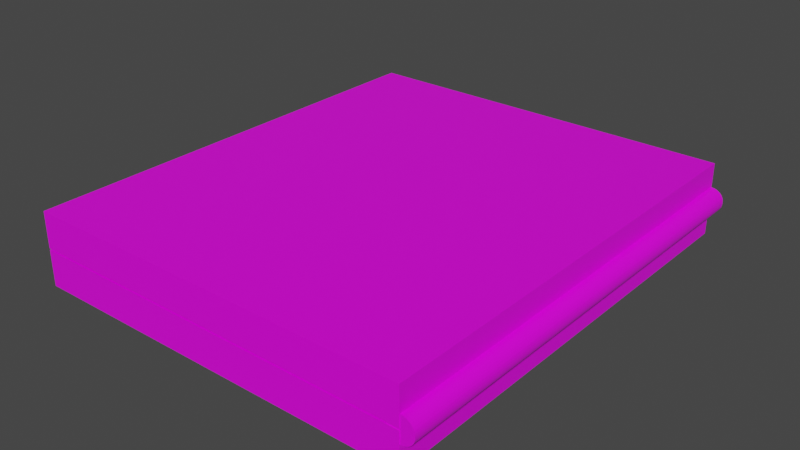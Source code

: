 # Source: Laptop_Closed.blend  (saved by Blender 2.93.21; exported with 4.5.12 LTS)
import bpy
from mathutils import Matrix  # noqa: F401  (used for matrix-valued properties, if any)

bpy.ops.wm.read_factory_settings(use_empty=True)
scene = bpy.context.scene
scene.name = 'Scene'

# ---- collections
col_collection = bpy.data.collections.new('Collection'); scene.collection.children.link(col_collection)

# ---- images (referenced by path relative to the original .blend; pixels are not part of the script)
import os
ASSET_DIR = os.environ.get("B2B_ASSET_DIR", "")  # directory of the original .blend (textures are referenced by path, not embedded)
HERE = os.path.dirname(os.path.abspath(__file__))  # packed textures are extracted next to this script under _unpacked/

def load_image(name, relpath, width, height, colorspace="sRGB"):
    """Load a texture the original file referenced (path relative to the .blend, or extracted next to this script)."""
    p = next((c for c in (os.path.join(HERE, relpath), os.path.join(ASSET_DIR, relpath)) if relpath and os.path.exists(c)), "")
    if p:
        img = bpy.data.images.load(p, check_existing=True)
        img.name = name
    else:  # same state as the original file: an image datablock whose file is absent (Cycles renders it pink)
        img = bpy.data.images.new(name, width, height)
        img.source = "FILE"
        img.filepath = "//" + (relpath or name)
    img.colorspace_settings.name = colorspace
    return img
img_laptop_closed_albedo_png = load_image('Laptop Closed ALBEDO.png', 'Laptop Closed ALBEDO.png', 1024, 1024, 'sRGB')

# ---- materials (node trees are filled in below, after node groups)
mat_material_001 = bpy.data.materials.new('Material.001')
mat_material_001.alpha_threshold = 0.0
mat_material_001.use_transparent_shadow = False
mat_material_001.line_color = (0.0, 0.0, 0.0, 1.0)
mat_material = bpy.data.materials.new('Material')
mat_material.alpha_threshold = 0.0
mat_material.use_transparent_shadow = False
mat_material.line_color = (0.0, 0.0, 0.0, 1.0)

# ---- material node trees
mat_material_001.use_nodes = True; mat_material_001.node_tree.nodes.clear()
_N = mat_material_001.node_tree.nodes; _L = mat_material_001.node_tree.links
n0 = _N.new('ShaderNodeOutputMaterial'); n0.name = 'Material Output'; n0.location = (300, 300)
n1 = _N.new('ShaderNodeBsdfPrincipled'); n1.name = 'Principled BSDF'; n1.location = (10, 300)
n1.distribution = 'GGX'
n1.subsurface_method = 'BURLEY'
n1.inputs[2].default_value = 0.4
n1.inputs[3].default_value = 1.45
n1.inputs[27].default_value = (0.0, 0.0, 0.0, 1.0)
n1.inputs[28].default_value = 1.0
n2 = _N.new('ShaderNodeTexImage'); n2.name = 'Image Texture'; n2.location = (-280, 280)
n2.image = img_laptop_closed_albedo_png
_L.new(n1.outputs[0], n0.inputs[0])
_L.new(n2.outputs[0], n1.inputs[0])
n0.is_active_output = True
mat_material.use_nodes = True; mat_material.node_tree.nodes.clear()
_N = mat_material.node_tree.nodes; _L = mat_material.node_tree.links
n0 = _N.new('ShaderNodeOutputMaterial'); n0.name = 'Material Output'; n0.location = (300, 300)
n1 = _N.new('ShaderNodeBsdfPrincipled'); n1.name = 'Principled BSDF'; n1.location = (10, 300)
n1.distribution = 'GGX'
n1.subsurface_method = 'BURLEY'
n1.inputs[2].default_value = 0.4
n1.inputs[3].default_value = 1.45
n1.inputs[27].default_value = (0.0, 0.0, 0.0, 1.0)
n1.inputs[28].default_value = 1.0
n2 = _N.new('ShaderNodeTexImage'); n2.name = 'Image Texture'; n2.location = (-280, 280)
n2.image = img_laptop_closed_albedo_png
_L.new(n1.outputs[0], n0.inputs[0])
_L.new(n2.outputs[0], n1.inputs[0])
n0.is_active_output = True

# ---- world
world_world = bpy.data.worlds.new('World'); scene.world = world_world
world_world.use_nodes = True; world_world.node_tree.nodes.clear()
_N = world_world.node_tree.nodes; _L = world_world.node_tree.links
n0 = _N.new('ShaderNodeOutputWorld'); n0.name = 'World Output'; n0.location = (300, 300)
n1 = _N.new('ShaderNodeBackground'); n1.name = 'Background'; n1.location = (10, 300)
n1.inputs[0].default_value = (0.05088, 0.05088, 0.05088, 1.0)
_L.new(n1.outputs[0], n0.inputs[0])
n0.is_active_output = True
world_world.color = (0.05088, 0.05088, 0.05088)
world_world.use_sun_shadow = False
world_world.sun_shadow_jitter_overblur = 0.0

# ---- meshes
me_cube_001 = bpy.data.meshes.new('Cube.001')
me_cube_001.from_pydata([(1.0, 1.0, 1.0), (1.0, 1.0, -1.0), (1.0, -1.0, 1.0), (1.0, -1.0, -1.0), (-1.0, 1.0, 1.0), (-1.0, 1.0, -1.0), (-1.0, -1.0, 1.0), (-1.0, -1.0, -1.0), (1.0, 1.0, -1.092), (1.0, 1.0, -3.092), (1.0, -1.0, -1.092), (1.0, -1.0, -3.092), (-1.0, 1.0, -1.092), (-1.0, 1.0, -3.092), (-1.0, -1.0, -1.092), (-1.0, -1.0, -3.092), (0.9398, -0.9977, -1.06), (0.9398, 0.9977, -1.06), (0.9411, -0.9977, -1.197), (0.9411, 0.9977, -1.197), (0.9447, -0.9977, -1.328), (0.9447, 0.9977, -1.328), (0.9506, -0.9977, -1.45), (0.9506, 0.9977, -1.45), (0.9585, -0.9977, -1.556), (0.9585, 0.9977, -1.556), (0.9682, -0.9977, -1.643), (0.9682, 0.9977, -1.643), (0.9792, -0.9977, -1.708), (0.9792, 0.9977, -1.708), (0.9912, -0.9977, -1.748), (0.9912, 0.9977, -1.748), (1.004, -0.9977, -1.761), (1.004, 0.9977, -1.761), (1.016, -0.9977, -1.748), (1.016, 0.9977, -1.748), (1.028, -0.9977, -1.708), (1.028, 0.9977, -1.708), (1.039, -0.9977, -1.643), (1.039, 0.9977, -1.643), (1.049, -0.9977, -1.556), (1.049, 0.9977, -1.556), (1.057, -0.9977, -1.45), (1.057, 0.9977, -1.45), (1.063, -0.9977, -1.328), (1.063, 0.9977, -1.328), (1.066, -0.9977, -1.197), (1.066, 0.9977, -1.197), (1.067, -0.9977, -1.06), (1.067, 0.9977, -1.06), (1.066, -0.9977, -0.9231), (1.066, 0.9977, -0.9231), (1.063, -0.9977, -0.7916), (1.063, 0.9977, -0.7916), (1.057, -0.9977, -0.6703), (1.057, 0.9977, -0.6703), (1.049, -0.9977, -0.564), (1.049, 0.9977, -0.564), (1.039, -0.9977, -0.4768), (1.039, 0.9977, -0.4768), (1.028, -0.9977, -0.412), (1.028, 0.9977, -0.412), (1.016, -0.9977, -0.3721), (1.016, 0.9977, -0.3721), (1.004, -0.9977, -0.3586), (1.004, 0.9977, -0.3586), (0.9912, -0.9977, -0.3721), (0.9912, 0.9977, -0.3721), (0.9792, -0.9977, -0.412), (0.9792, 0.9977, -0.412), (0.9682, -0.9977, -0.4768), (0.9682, 0.9977, -0.4768), (0.9585, -0.9977, -0.564), (0.9585, 0.9977, -0.564), (0.9506, -0.9977, -0.6703), (0.9506, 0.9977, -0.6703), (0.9447, -0.9977, -0.7916), (0.9447, 0.9977, -0.7916), (0.9411, -0.9977, -0.9231), (0.9411, 0.9977, -0.9231)], [], [(0, 4, 6, 2), (3, 2, 6, 7), (7, 6, 4, 5), (5, 1, 3, 7), (1, 0, 2, 3), (5, 4, 0, 1), (8, 12, 14, 10), (11, 10, 14, 15), (15, 14, 12, 13), (13, 9, 11, 15), (9, 8, 10, 11), (13, 12, 8, 9), (16, 17, 19, 18), (18, 19, 21, 20), (20, 21, 23, 22), (22, 23, 25, 24), (24, 25, 27, 26), (26, 27, 29, 28), (28, 29, 31, 30), (30, 31, 33, 32), (32, 33, 35, 34), (34, 35, 37, 36), (36, 37, 39, 38), (38, 39, 41, 40), (40, 41, 43, 42), (42, 43, 45, 44), (44, 45, 47, 46), (46, 47, 49, 48), (48, 49, 51, 50), (50, 51, 53, 52), (52, 53, 55, 54), (54, 55, 57, 56), (56, 57, 59, 58), (58, 59, 61, 60), (60, 61, 63, 62), (62, 63, 65, 64), (64, 65, 67, 66), (66, 67, 69, 68), (68, 69, 71, 70), (70, 71, 73, 72), (72, 73, 75, 74), (74, 75, 77, 76), (19, 17, 79, 77, 75, 73, 71, 69, 67, 65, 63, 61, 59, 57, 55, 53, 51, 49, 47, 45, 43, 41, 39, 37, 35, 33, 31, 29, 27, 25, 23, 21), (76, 77, 79, 78), (78, 79, 17, 16), (16, 18, 20, 22, 24, 26, 28, 30, 32, 34, 36, 38, 40, 42, 44, 46, 48, 50, 52, 54, 56, 58, 60, 62, 64, 66, 68, 70, 72, 74, 76, 78)])
me_cube_001.polygons.foreach_set('material_index', [0, 0, 0, 0, 0, 0, 1, 1, 1, 1, 1, 1, 1, 1, 1, 1, 1, 1, 1, 1, 1, 1, 1, 1, 1, 1, 1, 1, 1, 1, 1, 1, 1, 1, 1, 1, 1, 1, 1, 1, 1, 1, 1, 1, 1, 1])
_uv = me_cube_001.uv_layers.new(name='UVMap')
_uv.uv.foreach_set('vector', [0.6064, 0.2549, 0.7085, 0.2549, 0.7085, 0.3571, 0.6064, 0.3571, 0.5042, 0.3571, 0.6064, 0.3571, 0.6064, 0.4592, 0.5042, 0.4592, 0.5042, 0.05059, 0.6064, 0.05059, 0.6064, 0.1528, 0.5042, 0.1528, 0.4021, 0.2549, 0.5042, 0.2549, 0.5042, 0.3571, 0.4021, 0.3571, 0.5042, 0.2549, 0.6064, 0.2549, 0.6064, 0.3571, 0.5042, 0.3571, 0.5042, 0.1528, 0.6064, 0.1528, 0.6064, 0.2549, 0.5042, 0.2549, 0.2398, 0.2554, 0.3419, 0.2554, 0.3419, 0.3576, 0.2398, 0.3576, 0.1376, 0.3576, 0.2398, 0.3576, 0.2398, 0.4597, 0.1376, 0.4597, 0.1376, 0.05107, 0.2398, 0.05107, 0.2398, 0.1532, 0.1376, 0.1532, 0.03544, 0.2554, 0.1376, 0.2554, 0.1376, 0.3576, 0.03544, 0.3576, 0.1376, 0.2554, 0.2398, 0.2554, 0.2398, 0.3576, 0.1376, 0.3576, 0.1376, 0.1532, 0.2398, 0.1532, 0.2398, 0.2554, 0.1376, 0.2554, 0.4496, 0.7697, 0.4496, 0.974, 0.4368, 0.974, 0.4368, 0.7697, 0.4368, 0.7697, 0.4368, 0.974, 0.4241, 0.974, 0.4241, 0.7697, 0.4241, 0.7697, 0.4241, 0.974, 0.4113, 0.974, 0.4113, 0.7697, 0.4113, 0.7697, 0.4113, 0.974, 0.3985, 0.974, 0.3985, 0.7697, 0.3985, 0.7697, 0.3985, 0.974, 0.3858, 0.974, 0.3858, 0.7697, 0.3858, 0.7697, 0.3858, 0.974, 0.373, 0.974, 0.373, 0.7697, 0.373, 0.7697, 0.373, 0.974, 0.3602, 0.974, 0.3602, 0.7697, 0.3602, 0.7697, 0.3602, 0.974, 0.3474, 0.974, 0.3474, 0.7697, 0.3474, 0.7697, 0.3474, 0.974, 0.3347, 0.974, 0.3347, 0.7697, 0.3347, 0.7697, 0.3347, 0.974, 0.3219, 0.974, 0.3219, 0.7697, 0.3219, 0.7697, 0.3219, 0.974, 0.3091, 0.974, 0.3091, 0.7697, 0.3091, 0.7697, 0.3091, 0.974, 0.2964, 0.974, 0.2964, 0.7697, 0.2964, 0.7697, 0.2964, 0.974, 0.2836, 0.974, 0.2836, 0.7697, 0.2836, 0.7697, 0.2836, 0.974, 0.2708, 0.974, 0.2708, 0.7697, 0.2708, 0.7697, 0.2708, 0.974, 0.2581, 0.974, 0.2581, 0.7697, 0.2581, 0.7697, 0.2581, 0.974, 0.2453, 0.974, 0.2453, 0.7697, 0.2453, 0.7697, 0.2453, 0.974, 0.2325, 0.974, 0.2325, 0.7697, 0.2325, 0.7697, 0.2325, 0.974, 0.2197, 0.974, 0.2197, 0.7697, 0.2197, 0.7697, 0.2197, 0.974, 0.207, 0.974, 0.207, 0.7697, 0.207, 0.7697, 0.207, 0.974, 0.1942, 0.974, 0.1942, 0.7697, 0.1942, 0.7697, 0.1942, 0.974, 0.1814, 0.974, 0.1814, 0.7697, 0.1814, 0.7697, 0.1814, 0.974, 0.1687, 0.974, 0.1687, 0.7697, 0.1687, 0.7697, 0.1687, 0.974, 0.1559, 0.974, 0.1559, 0.7697, 0.1559, 0.7697, 0.1559, 0.974, 0.1431, 0.974, 0.1431, 0.7697, 0.1431, 0.7697, 0.1431, 0.974, 0.1303, 0.974, 0.1303, 0.7697, 0.1303, 0.7697, 0.1303, 0.974, 0.1176, 0.974, 0.1176, 0.7697, 0.1176, 0.7697, 0.1176, 0.974, 0.1048, 0.974, 0.1048, 0.7697, 0.1048, 0.7697, 0.1048, 0.974, 0.09204, 0.974, 0.09204, 0.7697, 0.09204, 0.7697, 0.09204, 0.974, 0.07927, 0.974, 0.07927, 0.7697, 0.07927, 0.7697, 0.07927, 0.974, 0.0665, 0.974, 0.0665, 0.7697, 0.5843, 0.733, 0.5651, 0.7348, 0.546, 0.733, 0.5276, 0.7274, 0.5107, 0.7183, 0.4958, 0.7061, 0.4836, 0.6913, 0.4745, 0.6743, 0.469, 0.6559, 0.4671, 0.6368, 0.469, 0.6176, 0.4745, 0.5992, 0.4836, 0.5823, 0.4958, 0.5674, 0.5107, 0.5552, 0.5276, 0.5462, 0.546, 0.5406, 0.5651, 0.5387, 0.5843, 0.5406, 0.6027, 0.5462, 0.6196, 0.5552, 0.6345, 0.5674, 0.6467, 0.5823, 0.6558, 0.5992, 0.6613, 0.6176, 0.6632, 0.6368, 0.6613, 0.6559, 0.6558, 0.6743, 0.6467, 0.6913, 0.6345, 0.7061, 0.6196, 0.7183, 0.6027, 0.7274, 0.0665, 0.7697, 0.0665, 0.974, 0.05373, 0.974, 0.05373, 0.7697, 0.05373, 0.7697, 0.05373, 0.974, 0.04096, 0.974, 0.04096, 0.7697, 0.8384, 0.757, 0.8575, 0.7551, 0.8759, 0.7495, 0.8929, 0.7405, 0.9077, 0.7283, 0.9199, 0.7134, 0.929, 0.6965, 0.9346, 0.6781, 0.9364, 0.6589, 0.9346, 0.6398, 0.929, 0.6214, 0.9199, 0.6044, 0.9077, 0.5896, 0.8929, 0.5774, 0.8759, 0.5683, 0.8575, 0.5627, 0.8384, 0.5608, 0.8192, 0.5627, 0.8008, 0.5683, 0.7839, 0.5774, 0.769, 0.5896, 0.7568, 0.6044, 0.7478, 0.6214, 0.7422, 0.6398, 0.7403, 0.6589, 0.7422, 0.6781, 0.7478, 0.6965, 0.7568, 0.7134, 0.769, 0.7283, 0.7839, 0.7405, 0.8008, 0.7495, 0.8192, 0.7551])
me_cube_001.materials.append(mat_material_001)
me_cube_001.materials.append(mat_material)
me_cube_001.use_remesh_preserve_volume = False
me_cube_001.use_remesh_preserve_attributes = False
me_cube_001.use_mirror_vertex_groups = False
me_cube_001.update()

# ---- objects
ob_laptop_closed = bpy.data.objects.new('Laptop Closed', me_cube_001)

# ---- transforms, parenting, visibility, modifiers, constraints
ob_laptop_closed.location = (0.1934, 0.0, 0.2365)
ob_laptop_closed.scale = (1.243, 1.446, 0.1131)
ob_laptop_closed.lock_rotations_4d = False
ob_laptop_closed.empty_display_type = 'ARROWS'
ob_laptop_closed.lineart.crease_threshold = 0.0

# ---- collection membership
col_collection.objects.link(ob_laptop_closed)

# ---- scene / render settings (as saved in the file)
scene.frame_start = 1; scene.frame_end = 250; scene.frame_set(1)
scene.render.engine = 'BLENDER_EEVEE_NEXT'
scene.cycles.use_denoising = False
scene.cycles.samples = 128
scene.cycles.sampling_pattern = 'TABULATED_SOBOL'
scene.cycles.use_adaptive_sampling = False
scene.cycles.use_light_tree = False
scene.view_settings.view_transform = 'Filmic'
bpy.context.view_layer.update()

# ---- added for rendering (the .blend has no active camera and no usable light): camera, sun
cam_auto = bpy.data.cameras.new('AutoCamera')
cam_auto.lens = 50.0
cam_auto.sensor_width = 36.0
cam_auto.clip_end = 1000.0
ob_auto_camera = bpy.data.objects.new('AutoCamera', cam_auto)
scene.collection.objects.link(ob_auto_camera)
ob_auto_camera.location = (3.83966, -4.32517, 3.0017)
ob_auto_camera.rotation_euler = (1.09748, -7.21219e-08, 0.694738)
scene.camera = ob_auto_camera
light_auto_sun = bpy.data.lights.new('AutoSun', 'SUN')
light_auto_sun.energy = 3.0
light_auto_sun.angle = 0.0523599
ob_auto_sun = bpy.data.objects.new('AutoSun', light_auto_sun)
scene.collection.objects.link(ob_auto_sun)
ob_auto_sun.rotation_euler = (0.872665, 0.174533, 0.523599)
bpy.context.view_layer.update()
